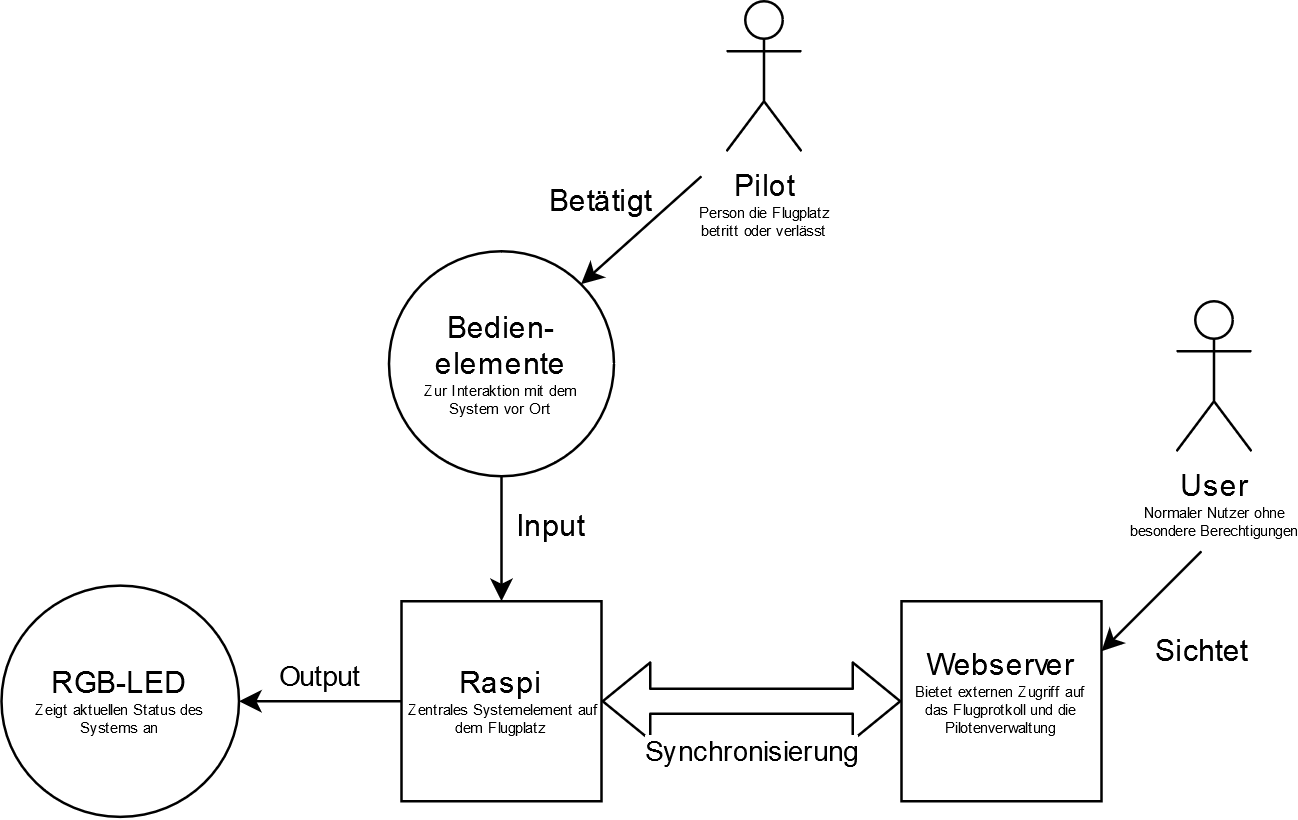

The diagram above was exported from draw.io. Its source (the exported page's mxGraphModel, read from the mxfile embedded in the PNG):
<mxGraphModel dx="982" dy="535" grid="1" gridSize="10" guides="1" tooltips="1" connect="1" arrows="1" fold="1" page="1" pageScale="1" pageWidth="827" pageHeight="1169" math="0" shadow="0">
  <root>
    <mxCell id="0" />
    <mxCell id="1" parent="0" />
    <mxCell id="55mjyKdclRXGyIF_4uKQ-1" value="Raspi&lt;i&gt;&lt;br&gt;&lt;/i&gt;&lt;div style=&quot;font-size: 6px&quot;&gt;&lt;i&gt;&amp;nbsp;&lt;/i&gt;Zentrales Systemelement auf dem Flugplatz&lt;br&gt;&lt;i&gt;&lt;/i&gt;&lt;/div&gt;" style="whiteSpace=wrap;html=1;aspect=fixed;" parent="1" vertex="1">
      <mxGeometry x="210" y="260" width="80" height="80" as="geometry" />
    </mxCell>
    <mxCell id="55mjyKdclRXGyIF_4uKQ-2" value="Webserver&lt;br&gt;&lt;div style=&quot;font-size: 6px&quot;&gt;&lt;font style=&quot;font-size: 6px&quot;&gt;Bietet externen Zugriff auf&lt;br&gt;das Flugprotkoll und die&lt;br&gt;Pilotenverwaltung&lt;/font&gt;&lt;/div&gt;&lt;div style=&quot;font-size: 6px&quot;&gt;&lt;br&gt;&lt;/div&gt;" style="whiteSpace=wrap;html=1;aspect=fixed;" parent="1" vertex="1">
      <mxGeometry x="410" y="260" width="80" height="80" as="geometry" />
    </mxCell>
    <mxCell id="55mjyKdclRXGyIF_4uKQ-3" value="" style="shape=flexArrow;endArrow=classic;startArrow=classic;html=1;exitX=1;exitY=0.5;exitDx=0;exitDy=0;entryX=0;entryY=0.5;entryDx=0;entryDy=0;" parent="1" source="55mjyKdclRXGyIF_4uKQ-1" target="55mjyKdclRXGyIF_4uKQ-2" edge="1">
      <mxGeometry width="50" height="50" relative="1" as="geometry">
        <mxPoint x="460" y="400" as="sourcePoint" />
        <mxPoint x="510" y="350" as="targetPoint" />
      </mxGeometry>
    </mxCell>
    <mxCell id="55mjyKdclRXGyIF_4uKQ-13" value="&lt;div&gt;Synchronisierung&lt;/div&gt;" style="edgeLabel;html=1;align=center;verticalAlign=middle;resizable=0;points=[];" parent="55mjyKdclRXGyIF_4uKQ-3" vertex="1" connectable="0">
      <mxGeometry x="0.1381" y="-2" relative="1" as="geometry">
        <mxPoint x="-8.57" y="18" as="offset" />
      </mxGeometry>
    </mxCell>
    <mxCell id="55mjyKdclRXGyIF_4uKQ-16" value="&lt;div&gt;RGB-LED&lt;/div&gt;&lt;div style=&quot;font-size: 6px&quot;&gt;&lt;font style=&quot;font-size: 6px&quot;&gt;Zeigt aktuellen Status des&lt;br&gt;Systems an&lt;/font&gt;&lt;br&gt;&lt;/div&gt;" style="ellipse;whiteSpace=wrap;html=1;" parent="1" vertex="1">
      <mxGeometry x="50" y="253.75" width="95" height="92.5" as="geometry" />
    </mxCell>
    <mxCell id="55mjyKdclRXGyIF_4uKQ-17" value="" style="endArrow=classic;html=1;entryX=1;entryY=0.5;entryDx=0;entryDy=0;" parent="1" target="55mjyKdclRXGyIF_4uKQ-16" edge="1">
      <mxGeometry width="50" height="50" relative="1" as="geometry">
        <mxPoint x="210" y="300" as="sourcePoint" />
        <mxPoint x="390" y="270" as="targetPoint" />
      </mxGeometry>
    </mxCell>
    <mxCell id="55mjyKdclRXGyIF_4uKQ-20" value="Output" style="edgeLabel;html=1;align=center;verticalAlign=middle;resizable=0;points=[];" parent="55mjyKdclRXGyIF_4uKQ-17" vertex="1" connectable="0">
      <mxGeometry x="0.3429" y="-2" relative="1" as="geometry">
        <mxPoint x="10.57" y="-8" as="offset" />
      </mxGeometry>
    </mxCell>
    <mxCell id="55mjyKdclRXGyIF_4uKQ-24" value="Sichtet" style="text;html=1;align=center;verticalAlign=middle;resizable=0;points=[];autosize=1;" parent="1" vertex="1">
      <mxGeometry x="505" y="270" width="50" height="20" as="geometry" />
    </mxCell>
    <mxCell id="OTv9fam6WJkSVRAB2BKH-2" value="&lt;div&gt;User&lt;/div&gt;&lt;div style=&quot;font-size: 6px&quot;&gt;&lt;font style=&quot;font-size: 6px&quot;&gt;Normaler Nutzer ohne&lt;/font&gt;&lt;/div&gt;&lt;div style=&quot;font-size: 6px&quot;&gt;&lt;font style=&quot;font-size: 6px&quot;&gt;besondere Berechtigungen&lt;/font&gt;&lt;br&gt;&lt;/div&gt;" style="shape=umlActor;verticalLabelPosition=bottom;verticalAlign=top;html=1;outlineConnect=0;" vertex="1" parent="1">
      <mxGeometry x="520" y="140" width="30" height="60" as="geometry" />
    </mxCell>
    <mxCell id="OTv9fam6WJkSVRAB2BKH-6" value="" style="endArrow=classic;html=1;" edge="1" parent="1">
      <mxGeometry width="50" height="50" relative="1" as="geometry">
        <mxPoint x="530" y="240" as="sourcePoint" />
        <mxPoint x="490" y="280" as="targetPoint" />
        <Array as="points">
          <mxPoint x="510" y="260" />
        </Array>
      </mxGeometry>
    </mxCell>
    <mxCell id="OTv9fam6WJkSVRAB2BKH-7" value="&lt;div style=&quot;font-size: 6px&quot;&gt;&lt;font style=&quot;font-size: 12px&quot;&gt;Pilot&lt;/font&gt;&lt;/div&gt;&lt;div style=&quot;font-size: 6px&quot;&gt;&lt;font style=&quot;font-size: 6px&quot;&gt;Person die Flugplatz&lt;/font&gt;&lt;/div&gt;&lt;div style=&quot;font-size: 6px&quot;&gt;&lt;font style=&quot;font-size: 6px&quot;&gt;betritt oder verlässt&lt;/font&gt;&lt;br&gt;&lt;/div&gt;" style="shape=umlActor;verticalLabelPosition=bottom;verticalAlign=top;html=1;outlineConnect=0;" vertex="1" parent="1">
      <mxGeometry x="340" y="20" width="30" height="60" as="geometry" />
    </mxCell>
    <mxCell id="OTv9fam6WJkSVRAB2BKH-14" value="&lt;div style=&quot;font-size: 6px&quot;&gt;&lt;font style=&quot;font-size: 12px&quot;&gt;Bedien-elemente&lt;/font&gt;&lt;/div&gt;&lt;div style=&quot;font-size: 6px&quot;&gt;&lt;font style=&quot;font-size: 6px&quot;&gt;Zur Interaktion mit dem&lt;/font&gt;&lt;/div&gt;&lt;div style=&quot;font-size: 6px&quot;&gt;&lt;font style=&quot;font-size: 6px&quot;&gt;System vor Ort&lt;/font&gt;&lt;br&gt;&lt;/div&gt;" style="ellipse;whiteSpace=wrap;html=1;aspect=fixed;" vertex="1" parent="1">
      <mxGeometry x="205" y="120" width="90" height="90" as="geometry" />
    </mxCell>
    <mxCell id="OTv9fam6WJkSVRAB2BKH-15" value="" style="endArrow=classic;html=1;entryX=0.5;entryY=0;entryDx=0;entryDy=0;exitX=0.5;exitY=1;exitDx=0;exitDy=0;" edge="1" parent="1" source="OTv9fam6WJkSVRAB2BKH-14" target="55mjyKdclRXGyIF_4uKQ-1">
      <mxGeometry width="50" height="50" relative="1" as="geometry">
        <mxPoint x="220" y="270" as="sourcePoint" />
        <mxPoint x="270" y="220" as="targetPoint" />
      </mxGeometry>
    </mxCell>
    <mxCell id="OTv9fam6WJkSVRAB2BKH-16" value="Input" style="text;html=1;strokeColor=none;fillColor=none;align=center;verticalAlign=middle;whiteSpace=wrap;rounded=0;" vertex="1" parent="1">
      <mxGeometry x="250" y="220" width="40" height="20" as="geometry" />
    </mxCell>
    <mxCell id="OTv9fam6WJkSVRAB2BKH-17" value="" style="endArrow=classic;html=1;entryX=1;entryY=0;entryDx=0;entryDy=0;" edge="1" parent="1" target="OTv9fam6WJkSVRAB2BKH-14">
      <mxGeometry width="50" height="50" relative="1" as="geometry">
        <mxPoint x="330" y="90" as="sourcePoint" />
        <mxPoint x="270" y="220" as="targetPoint" />
      </mxGeometry>
    </mxCell>
    <mxCell id="OTv9fam6WJkSVRAB2BKH-18" value="Betätigt" style="text;html=1;strokeColor=none;fillColor=none;align=center;verticalAlign=middle;whiteSpace=wrap;rounded=0;" vertex="1" parent="1">
      <mxGeometry x="270" y="90" width="40" height="20" as="geometry" />
    </mxCell>
  </root>
</mxGraphModel>